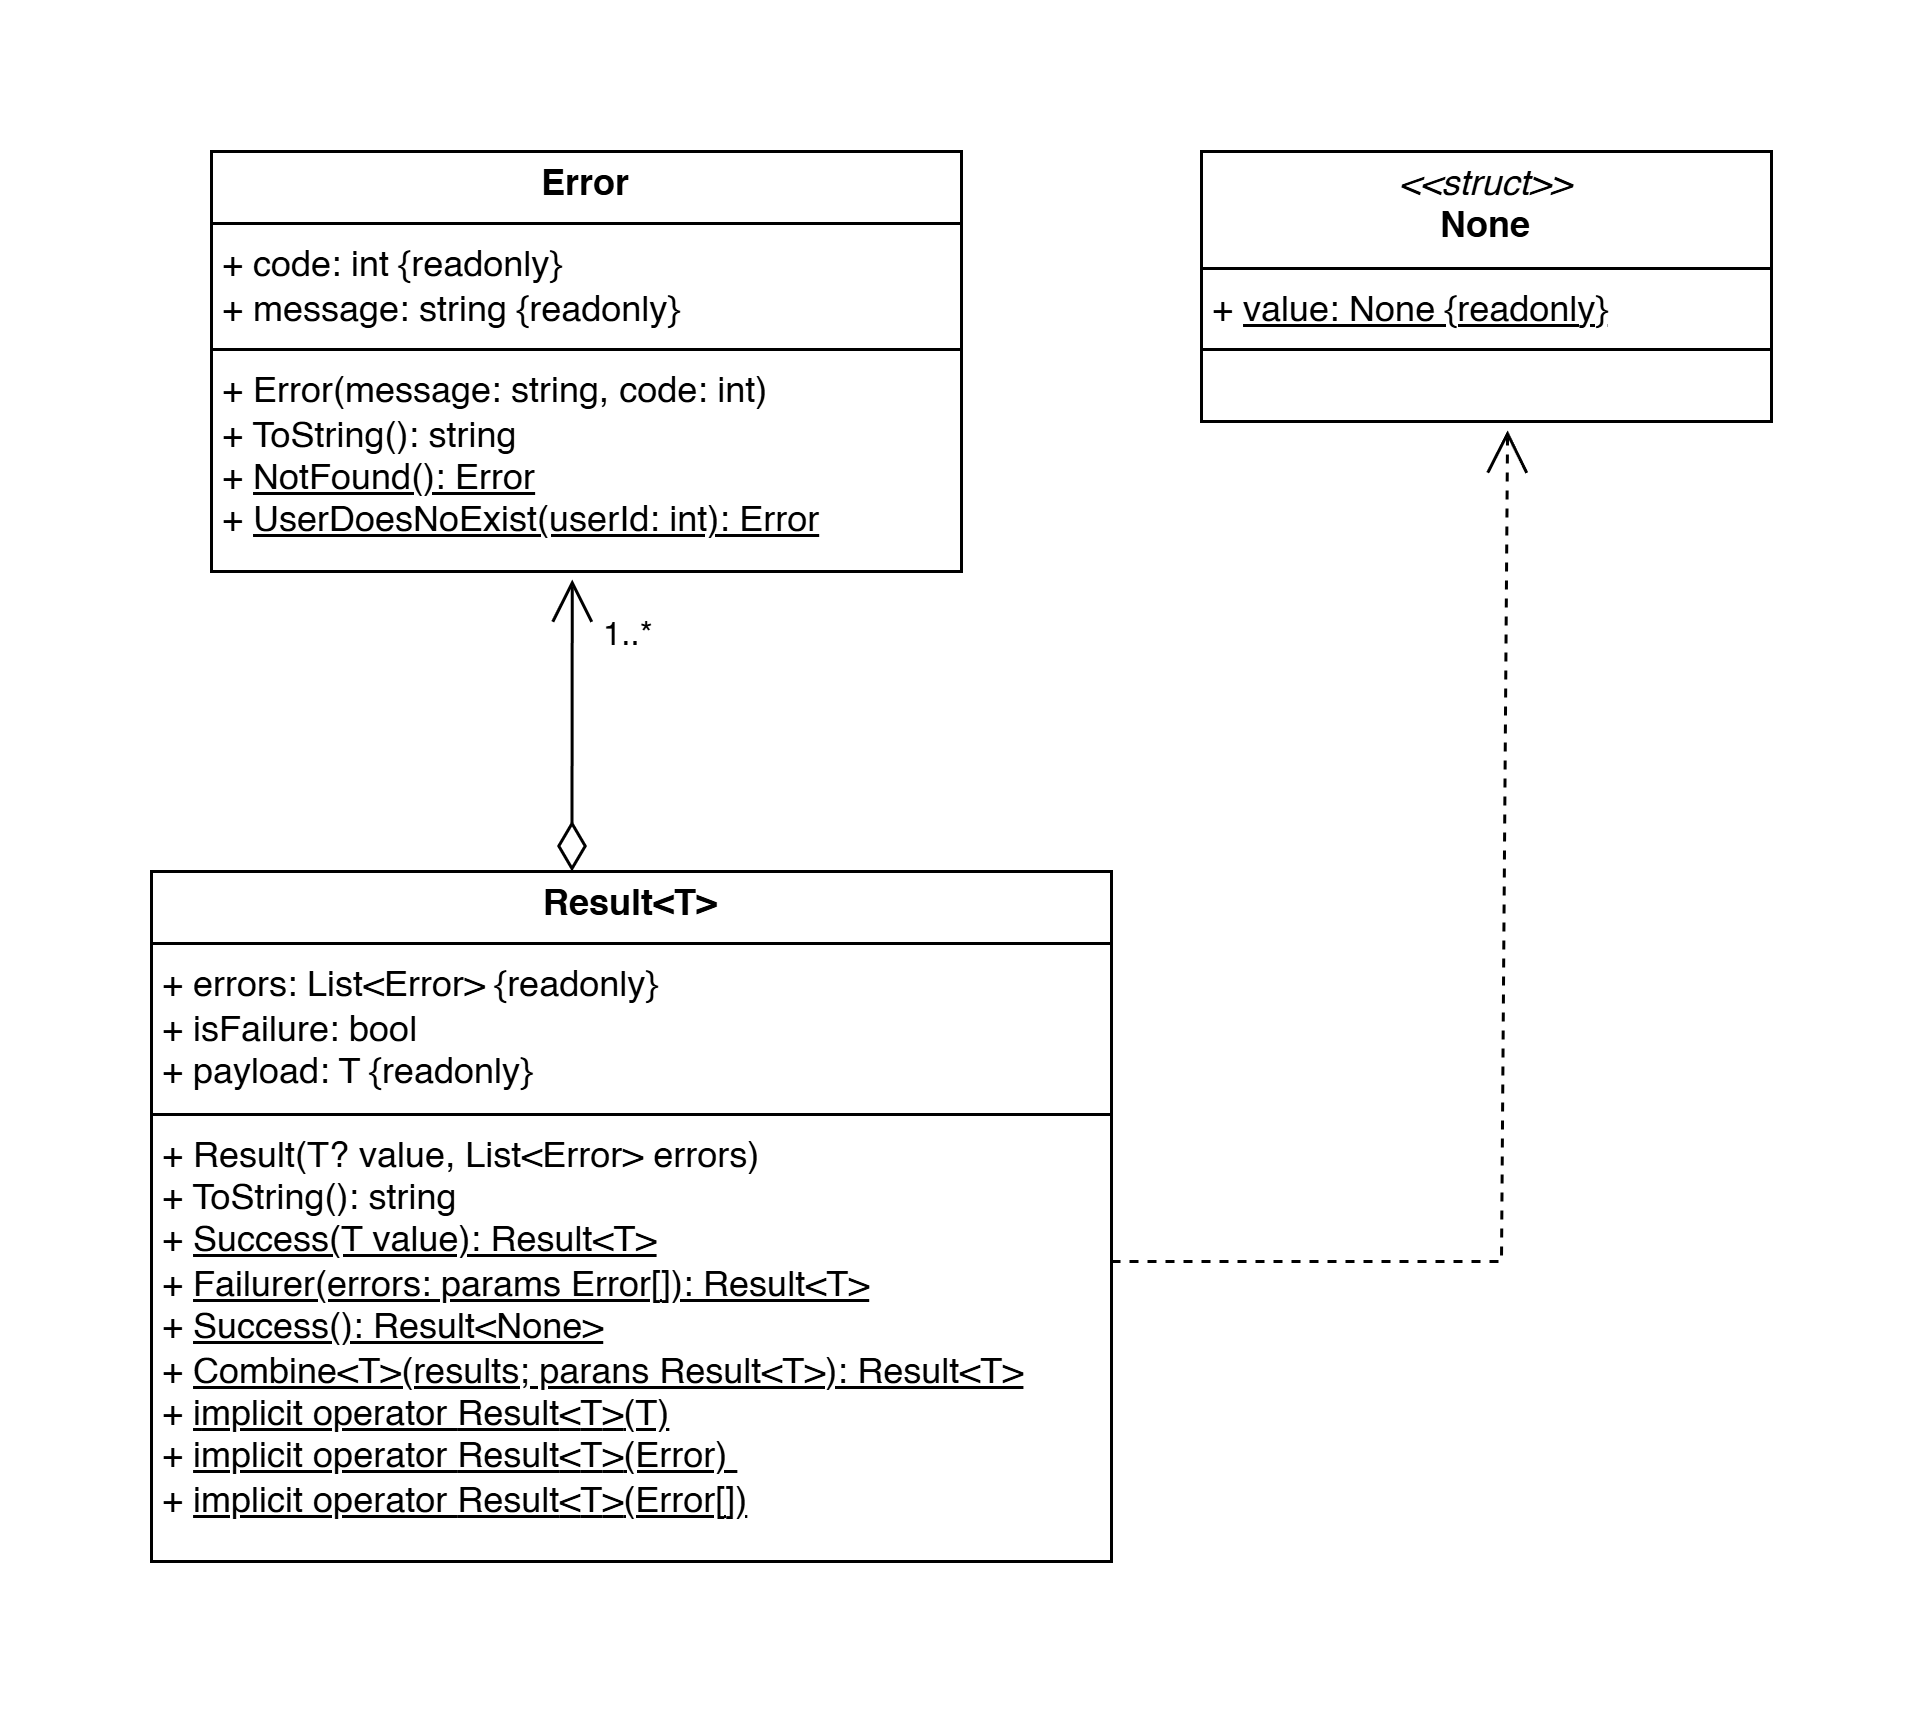

The diagram above was exported from draw.io. Its source (the exported page's mxGraphModel, read from the mxfile embedded in the PNG):
<mxGraphModel dx="1034" dy="1154" grid="1" gridSize="10" guides="1" tooltips="1" connect="1" arrows="1" fold="1" page="1" pageScale="1" pageWidth="850" pageHeight="1100" math="0" shadow="0">
  <root>
    <mxCell id="0" />
    <mxCell id="1" parent="0" />
    <mxCell id="UtsctW66E-IZZQnoNbg8-1" value="&lt;p style=&quot;margin:0px;margin-top:4px;text-align:center;&quot;&gt;&lt;b&gt;Error&lt;/b&gt;&lt;/p&gt;&lt;hr size=&quot;1&quot; style=&quot;border-style:solid;&quot;&gt;&lt;p style=&quot;margin:0px;margin-left:4px;&quot;&gt;+ code: int {readonly}&lt;br&gt;+ message: string&amp;nbsp;&lt;span style=&quot;background-color: transparent; color: light-dark(rgb(0, 0, 0), rgb(255, 255, 255));&quot;&gt;{readonly}&lt;/span&gt;&lt;/p&gt;&lt;hr size=&quot;1&quot; style=&quot;border-style:solid;&quot;&gt;&lt;p style=&quot;margin:0px;margin-left:4px;&quot;&gt;+ Error(message: string, code: int)&lt;br&gt;+ ToString(): string&lt;/p&gt;&lt;p style=&quot;margin:0px;margin-left:4px;&quot;&gt;+ &lt;u&gt;NotFound(): Error&lt;/u&gt;&lt;/p&gt;&lt;p style=&quot;margin:0px;margin-left:4px;&quot;&gt;+ &lt;u&gt;UserDoesNoExist(userId: int): Error&lt;/u&gt;&lt;/p&gt;" style="verticalAlign=top;align=left;overflow=fill;html=1;whiteSpace=wrap;" vertex="1" parent="1">
      <mxGeometry x="290" y="390" width="250" height="140" as="geometry" />
    </mxCell>
    <mxCell id="UtsctW66E-IZZQnoNbg8-3" value="&lt;p style=&quot;margin:0px;margin-top:4px;text-align:center;&quot;&gt;&lt;i&gt;&amp;lt;&amp;lt;struct&amp;gt;&amp;gt;&lt;/i&gt;&lt;br&gt;&lt;b&gt;None&lt;/b&gt;&lt;/p&gt;&lt;hr size=&quot;1&quot; style=&quot;border-style:solid;&quot;&gt;&lt;p style=&quot;margin:0px;margin-left:4px;&quot;&gt;+ &lt;u&gt;value: None {readonly}&lt;/u&gt;&lt;br&gt;&lt;/p&gt;&lt;hr size=&quot;1&quot; style=&quot;border-style:solid;&quot;&gt;&lt;p style=&quot;margin:0px;margin-left:4px;&quot;&gt;&lt;br&gt;&lt;/p&gt;" style="verticalAlign=top;align=left;overflow=fill;html=1;whiteSpace=wrap;" vertex="1" parent="1">
      <mxGeometry x="620" y="390" width="190" height="90" as="geometry" />
    </mxCell>
    <mxCell id="UtsctW66E-IZZQnoNbg8-4" value="&lt;p style=&quot;margin:0px;margin-top:4px;text-align:center;&quot;&gt;&lt;b&gt;Result&amp;lt;T&amp;gt;&lt;/b&gt;&lt;/p&gt;&lt;hr size=&quot;1&quot; style=&quot;border-style:solid;&quot;&gt;&lt;p style=&quot;margin:0px;margin-left:4px;&quot;&gt;+ errors: List&amp;lt;Error&amp;gt; {readonly}&lt;/p&gt;&lt;p style=&quot;margin:0px;margin-left:4px;&quot;&gt;+ isFailure: bool&lt;/p&gt;&lt;p style=&quot;margin:0px;margin-left:4px;&quot;&gt;+ payload: T {readonly}&lt;br&gt;&lt;/p&gt;&lt;hr size=&quot;1&quot; style=&quot;border-style:solid;&quot;&gt;&lt;p style=&quot;margin:0px;margin-left:4px;&quot;&gt;+ Result(T? value, List&amp;lt;Error&amp;gt; errors)&lt;br&gt;&lt;/p&gt;&lt;p style=&quot;margin:0px;margin-left:4px;&quot;&gt;+ ToString(): string&lt;/p&gt;&lt;p style=&quot;margin:0px;margin-left:4px;&quot;&gt;+ &lt;u&gt;Success(T value): Result&amp;lt;T&amp;gt;&lt;/u&gt;&lt;/p&gt;&lt;p style=&quot;margin:0px;margin-left:4px;&quot;&gt;+ &lt;u&gt;Failurer(errors: params Error[]): Result&amp;lt;T&amp;gt;&lt;/u&gt;&lt;/p&gt;&lt;p style=&quot;margin:0px;margin-left:4px;&quot;&gt;+ &lt;u&gt;Success(): Result&amp;lt;None&amp;gt;&lt;/u&gt;&lt;/p&gt;&lt;p style=&quot;margin:0px;margin-left:4px;&quot;&gt;+ &lt;u&gt;Combine&amp;lt;T&amp;gt;(results; parans Result&amp;lt;T&amp;gt;): Result&amp;lt;T&amp;gt;&lt;/u&gt;&lt;/p&gt;&lt;p style=&quot;margin:0px;margin-left:4px;&quot;&gt;+ &lt;u&gt;i&lt;span style=&quot;background-color: transparent; color: light-dark(rgb(0, 0, 0), rgb(255, 255, 255));&quot;&gt;mplicit operator &lt;/span&gt;&lt;span style=&quot;background-color: transparent; color: light-dark(rgb(0, 0, 0), rgb(255, 255, 255));&quot; class=&quot;hljs-keyword&quot;&gt;Result&lt;/span&gt;&lt;span style=&quot;background-color: transparent; color: light-dark(rgb(0, 0, 0), rgb(255, 255, 255));&quot; class=&quot;hljs-operator&quot;&gt;&amp;lt;&lt;/span&gt;&lt;span style=&quot;background-color: transparent; color: light-dark(rgb(0, 0, 0), rgb(255, 255, 255));&quot;&gt;T&lt;/span&gt;&lt;span style=&quot;background-color: transparent; color: light-dark(rgb(0, 0, 0), rgb(255, 255, 255));&quot; class=&quot;hljs-operator&quot;&gt;&amp;gt;&lt;/span&gt;&lt;span style=&quot;background-color: transparent; color: light-dark(rgb(0, 0, 0), rgb(255, 255, 255));&quot;&gt;(T)&lt;/span&gt;&lt;/u&gt;&lt;/p&gt;&lt;p style=&quot;margin:0px;margin-left:4px;&quot;&gt;&lt;span class=&quot;hljs-operator&quot;&gt;+&lt;/span&gt; &lt;u&gt;implicit operator &lt;span class=&quot;hljs-keyword&quot;&gt;Result&lt;/span&gt;&lt;span class=&quot;hljs-operator&quot;&gt;&amp;lt;&lt;/span&gt;T&lt;span class=&quot;hljs-operator&quot;&gt;&amp;gt;&lt;/span&gt;(Error)&amp;nbsp;&lt;/u&gt;&lt;br&gt;&lt;span class=&quot;hljs-operator&quot;&gt;+&lt;/span&gt; &lt;u&gt;implicit operator &lt;span class=&quot;hljs-keyword&quot;&gt;Result&lt;/span&gt;&lt;span class=&quot;hljs-operator&quot;&gt;&amp;lt;&lt;/span&gt;T&lt;span class=&quot;hljs-operator&quot;&gt;&amp;gt;&lt;/span&gt;(Error[])&lt;/u&gt;&lt;span style=&quot;background-color: transparent; color: light-dark(rgb(0, 0, 0), rgb(255, 255, 255));&quot;&gt;&lt;/span&gt;&lt;/p&gt;" style="verticalAlign=top;align=left;overflow=fill;html=1;whiteSpace=wrap;" vertex="1" parent="1">
      <mxGeometry x="270" y="630" width="320" height="230" as="geometry" />
    </mxCell>
    <mxCell id="UtsctW66E-IZZQnoNbg8-7" value="" style="endArrow=open;endSize=12;dashed=1;html=1;rounded=0;entryX=0.537;entryY=1.033;entryDx=0;entryDy=0;entryPerimeter=0;" edge="1" parent="1" target="UtsctW66E-IZZQnoNbg8-3">
      <mxGeometry width="160" relative="1" as="geometry">
        <mxPoint x="590" y="760" as="sourcePoint" />
        <mxPoint x="442" y="539" as="targetPoint" />
        <Array as="points">
          <mxPoint x="720" y="760" />
        </Array>
      </mxGeometry>
    </mxCell>
    <mxCell id="UtsctW66E-IZZQnoNbg8-11" value="1..*" style="endArrow=open;html=1;endSize=12;startArrow=diamondThin;startSize=14;startFill=0;edgeStyle=orthogonalEdgeStyle;align=left;verticalAlign=bottom;rounded=0;entryX=0.481;entryY=1.019;entryDx=0;entryDy=0;entryPerimeter=0;exitX=0.438;exitY=0;exitDx=0;exitDy=0;exitPerimeter=0;" edge="1" parent="1" source="UtsctW66E-IZZQnoNbg8-4" target="UtsctW66E-IZZQnoNbg8-1">
      <mxGeometry x="0.466" y="-10" relative="1" as="geometry">
        <mxPoint x="390" y="590" as="sourcePoint" />
        <mxPoint x="510" y="490" as="targetPoint" />
        <mxPoint x="-1" y="1" as="offset" />
      </mxGeometry>
    </mxCell>
  </root>
</mxGraphModel>